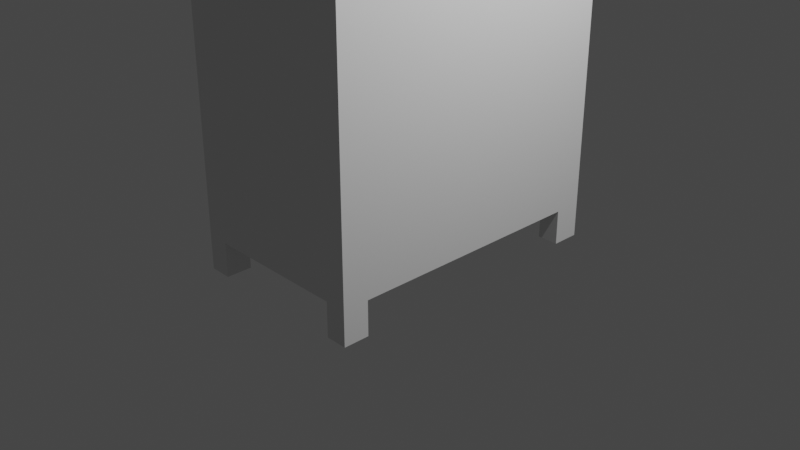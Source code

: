 # Source: ARMARIO.blend  (saved by Blender 3.3.6; exported with 4.5.12 LTS)
import bpy
from mathutils import Matrix  # noqa: F401  (used for matrix-valued properties, if any)

bpy.ops.wm.read_factory_settings(use_empty=True)
scene = bpy.context.scene
scene.name = 'Scene'

# ---- collections
col_collection = bpy.data.collections.new('Collection'); scene.collection.children.link(col_collection)

# ---- world
world_world = bpy.data.worlds.new('World'); scene.world = world_world
world_world.use_nodes = True; world_world.node_tree.nodes.clear()
_N = world_world.node_tree.nodes; _L = world_world.node_tree.links
n0 = _N.new('ShaderNodeOutputWorld'); n0.name = 'World Output'; n0.location = (300, 300)
n1 = _N.new('ShaderNodeBackground'); n1.name = 'Background'; n1.location = (10, 300)
n1.inputs[0].default_value = (0.05088, 0.05088, 0.05088, 1.0)
_L.new(n1.outputs[0], n0.inputs[0])
n0.is_active_output = True
world_world.color = (0.05088, 0.05088, 0.05088)
world_world.use_sun_shadow = False
world_world.sun_shadow_jitter_overblur = 0.0

# ---- cameras
cam_camera = bpy.data.cameras.new('Camera')
cam_camera.clip_end = 100.0
cam_camera.ortho_scale = 7.314

# ---- lights
light_light = bpy.data.lights.new('Light', 'POINT')
light_light.transmission_factor = 0.0
light_light.energy = 1000.0
light_light.shadow_soft_size = 0.1
light_light.shadow_maximum_resolution = 0.006
light_light.use_absolute_resolution = True

# ---- meshes
me_cube_001 = bpy.data.meshes.new('Cube.001')
me_cube_001.from_pydata([(-1.0, -1.0, -1.0), (-1.0, -1.0, 1.0), (-1.0, 1.0, -1.0), (-1.0, 1.0, 1.0), (1.0, -1.0, -1.0), (1.0, -1.0, 1.0), (1.0, 1.0, -1.0), (1.0, 1.0, 1.0), (-1.0, 0.8123, -1.0), (-1.0, 0.8123, 1.0), (1.0, 0.8123, -1.0), (1.0, 0.8123, 1.0), (-1.0, -0.8258, -1.0), (1.0, -0.8258, 1.0), (-1.0, -0.8258, 1.0), (1.0, -0.8258, -1.0), (-0.759, 1.0, -1.0), (-0.759, 1.0, 1.0), (-0.759, -1.0, -1.0), (-0.759, -1.0, 1.0), (-0.759, 0.8123, 1.0), (-0.759, 0.8123, -1.0), (-0.759, -0.8258, 1.0), (-0.759, -0.8258, -1.0), (0.7691, 1.0, 1.0), (0.7691, -1.0, -1.0), (0.7691, 0.8123, 1.0), (0.7691, -0.8258, 1.0), (0.7691, 1.0, -1.0), (0.7691, -1.0, 1.0), (0.7691, 0.8123, -1.0), (0.7691, -0.8258, -1.0), (-1.0, -0.8258, -1.103), (-1.0, -1.0, -1.103), (-0.759, 1.0, -1.103), (-1.0, 1.0, -1.103), (1.0, 0.8123, -1.103), (1.0, 1.0, -1.103), (0.7691, -1.0, -1.103), (1.0, -1.0, -1.103), (-1.0, 0.8123, -1.103), (-0.759, 0.8123, -1.103), (1.0, -0.8258, -1.103), (-0.759, -0.8258, -1.103), (-0.759, -1.0, -1.103), (0.7691, 1.0, -1.103), (0.7691, 0.8123, -1.103), (0.7691, -0.8258, -1.103), (-1.0, -0.00674, 1.0), (1.0, -0.00674, -1.0), (-1.0, -0.00674, -1.0), (1.0, -0.00674, 1.0), (-0.759, -0.00674, -1.0), (-0.759, -0.00674, 1.0), (0.7691, -0.00674, 1.0), (0.7691, -0.00674, -1.0), (-1.0, -1.0, 0.9581), (-1.0, 1.0, 0.9581), (1.0, 1.0, 0.9581), (1.0, -1.0, 0.9581), (1.0, 0.8123, 0.9581), (-1.0, 0.8123, 0.9581), (-1.0, -0.8258, 0.9581), (1.0, -0.8258, 0.9581), (-0.759, -1.0, 0.9581), (-0.759, 1.0, 0.9581), (0.7691, -1.0, 0.9581), (0.7691, 1.0, 0.9581), (1.0, -0.00674, 0.9581), (-1.0, -0.00674, 0.9581), (-1.0, 1.0, -0.9074), (1.0, 1.0, -0.9074), (1.0, -1.0, -0.9074), (1.0, 0.8123, -0.9074), (-1.0, 0.8123, -0.9074), (-1.0, -0.8258, -0.9074), (1.0, -0.8258, -0.9074), (-0.759, -1.0, -0.9074), (-0.759, 1.0, -0.9074), (0.7691, -1.0, -0.9074), (0.7691, 1.0, -0.9074), (1.0, -0.00674, -0.9074), (-1.0, -0.00674, -0.9074), (-1.0, -1.0, -0.9074), (-1.08, -0.8258, 0.9581), (-1.08, -0.00674, 0.9581), (-1.08, 0.8123, 0.9581), (-1.08, 0.8123, -0.9074), (-1.08, -0.8258, -0.9074), (-1.08, -0.00674, -0.9074), (0.0, 0.625, -1.0), (-0.1951, 0.613, -1.0), (-0.3827, 0.5774, -1.0), (-0.5556, 0.5197, -1.0), (-0.7071, 0.4419, -1.0), (-0.8315, 0.3472, -1.0), (-0.9239, 0.2392, -1.0), (-0.9808, 0.1219, -1.0), (-1.0, 0.0, -1.0), (-0.9808, -0.1219, -1.0), (-0.9239, -0.2392, -1.0), (-0.8315, -0.3472, -1.0), (-0.7071, -0.4419, -1.0), (-0.5556, -0.5197, -1.0), (-0.3827, -0.5774, -1.0), (-0.1951, -0.613, -1.0), (0.0, -0.625, -1.0), (0.1951, -0.613, -1.0), (0.3827, -0.5774, -1.0), (0.5556, -0.5197, -1.0), (0.7071, -0.4419, -1.0), (0.8315, -0.3472, -1.0), (0.9239, -0.2392, -1.0), (0.9808, -0.1219, -1.0), (1.0, 0.0, -1.0), (0.9808, 0.1219, -1.0), (0.9239, 0.2392, -1.0), (0.8315, 0.3472, -1.0), (0.7071, 0.4419, -1.0), (0.5556, 0.5197, -1.0), (0.3827, 0.5774, -1.0), (0.1951, 0.613, -1.0)], [(91, 90), (92, 91), (93, 92), (94, 93), (95, 94), (96, 95), (97, 96), (98, 97), (99, 98), (100, 99), (101, 100), (102, 101), (103, 102), (104, 103), (105, 104), (106, 105), (107, 106), (108, 107), (109, 108), (110, 109), (111, 110), (112, 111), (113, 112), (114, 113), (115, 114), (116, 115), (117, 116), (118, 117), (119, 118), (120, 119), (121, 120), (90, 121)], [(61, 9, 3, 57), (67, 24, 7, 58), (63, 13, 5, 59), (64, 19, 1, 56), (6, 10, 36, 37), (22, 14, 1, 19), (17, 3, 9, 20), (31, 15, 42, 47), (58, 7, 11, 60), (69, 48, 9, 61), (56, 1, 14, 62), (53, 48, 14, 22), (55, 49, 15, 31), (68, 51, 13, 63), (50, 52, 23, 12), (54, 53, 22, 27), (25, 31, 47, 38), (24, 17, 20, 26), (27, 22, 19, 29), (10, 30, 46, 36), (66, 29, 19, 64), (57, 3, 17, 65), (59, 5, 29, 66), (13, 27, 29, 5), (7, 24, 26, 11), (51, 54, 27, 13), (52, 55, 31, 23), (16, 28, 30, 21), (23, 31, 25, 18), (65, 17, 24, 67), (47, 42, 39, 38), (45, 37, 36, 46), (35, 34, 41, 40), (32, 43, 44, 33), (0, 12, 32, 33), (18, 0, 33, 44), (15, 4, 39, 42), (16, 21, 41, 34), (21, 8, 40, 41), (4, 25, 38, 39), (28, 6, 37, 45), (12, 23, 43, 32), (2, 16, 34, 35), (23, 18, 44, 43), (8, 2, 35, 40), (30, 28, 45, 46), (21, 30, 55, 52), (11, 26, 54, 51), (26, 20, 53, 54), (8, 21, 52, 50), (60, 11, 51, 68), (30, 10, 49, 55), (20, 9, 48, 53), (62, 14, 48, 69), (62, 69, 85, 84), (73, 60, 68, 81), (78, 65, 67, 80), (72, 59, 66, 79), (70, 57, 65, 78), (79, 66, 64, 77), (81, 68, 63, 76), (83, 56, 62, 75), (74, 82, 89, 87), (71, 58, 60, 73), (77, 64, 56, 83), (76, 63, 59, 72), (80, 67, 58, 71), (74, 61, 57, 70), (8, 74, 70, 2), (28, 80, 71, 6), (15, 76, 72, 4), (18, 77, 83, 0), (6, 71, 73, 10), (50, 82, 74, 8), (0, 83, 75, 12), (49, 81, 76, 15), (25, 79, 77, 18), (2, 70, 78, 16), (4, 72, 79, 25), (16, 78, 80, 28), (10, 73, 81, 49), (12, 75, 82, 50), (88, 84, 85, 89), (89, 85, 86, 87), (61, 74, 87, 86), (82, 75, 88, 89), (69, 61, 86, 85), (75, 62, 84, 88)])
_uv = me_cube_001.uv_layers.new(name='UVMap')
_uv.uv.foreach_set('vector', [0.6198, 0.2265, 0.625, 0.2265, 0.625, 0.25, 0.6198, 0.25, 0.6198, 0.4711, 0.625, 0.4711, 0.625, 0.5, 0.6198, 0.5, 0.6198, 0.7282, 0.625, 0.7282, 0.625, 0.75, 0.6198, 0.75, 0.6198, 0.9699, 0.625, 0.9699, 0.625, 1.0, 0.6198, 1.0, 0.375, 0.5, 0.375, 0.5235, 0.375, 0.5235, 0.375, 0.5, 0.8449, 0.7282, 0.875, 0.7282, 0.875, 0.75, 0.8449, 0.75, 0.8449, 0.5, 0.875, 0.5, 0.875, 0.5235, 0.8449, 0.5235, 0.3461, 0.7282, 0.375, 0.7282, 0.375, 0.7282, 0.3461, 0.7282, 0.6198, 0.5, 0.625, 0.5, 0.625, 0.5235, 0.6198, 0.5235, 0.6198, 0.1242, 0.625, 0.1242, 0.625, 0.2265, 0.6198, 0.2265, 0.6198, 0.0, 0.625, 0.0, 0.625, 0.02177, 0.6198, 0.02177, 0.8449, 0.6258, 0.875, 0.6258, 0.875, 0.7282, 0.8449, 0.7282, 0.3461, 0.6258, 0.375, 0.6258, 0.375, 0.7282, 0.3461, 0.7282, 0.6198, 0.6258, 0.625, 0.6258, 0.625, 0.7282, 0.6198, 0.7282, 0.125, 0.6258, 0.1551, 0.6258, 0.1551, 0.7282, 0.125, 0.7282, 0.6539, 0.6258, 0.8449, 0.6258, 0.8449, 0.7282, 0.6539, 0.7282, 0.3461, 0.75, 0.3461, 0.7282, 0.3461, 0.7282, 0.3461, 0.75, 0.6539, 0.5, 0.8449, 0.5, 0.8449, 0.5235, 0.6539, 0.5235, 0.6539, 0.7282, 0.8449, 0.7282, 0.8449, 0.75, 0.6539, 0.75, 0.375, 0.5235, 0.3461, 0.5235, 0.3461, 0.5235, 0.375, 0.5235, 0.6198, 0.7789, 0.625, 0.7789, 0.625, 0.9699, 0.6198, 0.9699, 0.6198, 0.25, 0.625, 0.25, 0.625, 0.2801, 0.6198, 0.2801, 0.6198, 0.75, 0.625, 0.75, 0.625, 0.7789, 0.6198, 0.7789, 0.625, 0.7282, 0.6539, 0.7282, 0.6539, 0.75, 0.625, 0.75, 0.625, 0.5, 0.6539, 0.5, 0.6539, 0.5235, 0.625, 0.5235, 0.625, 0.6258, 0.6539, 0.6258, 0.6539, 0.7282, 0.625, 0.7282, 0.1551, 0.6258, 0.3461, 0.6258, 0.3461, 0.7282, 0.1551, 0.7282, 0.1551, 0.5, 0.3461, 0.5, 0.3461, 0.5235, 0.1551, 0.5235, 0.1551, 0.7282, 0.3461, 0.7282, 0.3461, 0.75, 0.1551, 0.75, 0.6198, 0.2801, 0.625, 0.2801, 0.625, 0.4711, 0.6198, 0.4711, 0.3461, 0.7282, 0.375, 0.7282, 0.375, 0.75, 0.3461, 0.75, 0.3461, 0.5, 0.375, 0.5, 0.375, 0.5235, 0.3461, 0.5235, 0.125, 0.5, 0.1551, 0.5, 0.1551, 0.5235, 0.125, 0.5235, 0.125, 0.7282, 0.1551, 0.7282, 0.1551, 0.75, 0.125, 0.75, 0.375, 0.0, 0.375, 0.02177, 0.375, 0.02177, 0.375, 0.0, 0.375, 0.9699, 0.375, 1.0, 0.375, 1.0, 0.375, 0.9699, 0.375, 0.7282, 0.375, 0.75, 0.375, 0.75, 0.375, 0.7282, 0.1551, 0.5, 0.1551, 0.5235, 0.1551, 0.5235, 0.1551, 0.5, 0.1551, 0.5235, 0.125, 0.5235, 0.125, 0.5235, 0.1551, 0.5235, 0.375, 0.75, 0.375, 0.7789, 0.375, 0.7789, 0.375, 0.75, 0.375, 0.4711, 0.375, 0.5, 0.375, 0.5, 0.375, 0.4711, 0.125, 0.7282, 0.1551, 0.7282, 0.1551, 0.7282, 0.125, 0.7282, 0.375, 0.25, 0.375, 0.2801, 0.375, 0.2801, 0.375, 0.25, 0.1551, 0.7282, 0.1551, 0.75, 0.1551, 0.75, 0.1551, 0.7282, 0.375, 0.2265, 0.375, 0.25, 0.375, 0.25, 0.375, 0.2265, 0.3461, 0.5235, 0.3461, 0.5, 0.3461, 0.5, 0.3461, 0.5235, 0.1551, 0.5235, 0.3461, 0.5235, 0.3461, 0.6258, 0.1551, 0.6258, 0.625, 0.5235, 0.6539, 0.5235, 0.6539, 0.6258, 0.625, 0.6258, 0.6539, 0.5235, 0.8449, 0.5235, 0.8449, 0.6258, 0.6539, 0.6258, 0.125, 0.5235, 0.1551, 0.5235, 0.1551, 0.6258, 0.125, 0.6258, 0.6198, 0.5235, 0.625, 0.5235, 0.625, 0.6258, 0.6198, 0.6258, 0.3461, 0.5235, 0.375, 0.5235, 0.375, 0.6258, 0.3461, 0.6258, 0.8449, 0.5235, 0.875, 0.5235, 0.875, 0.6258, 0.8449, 0.6258, 0.6198, 0.02177, 0.625, 0.02177, 0.625, 0.1242, 0.6198, 0.1242, 0.6198, 0.02177, 0.6198, 0.1242, 0.6198, 0.1242, 0.6198, 0.02177, 0.3866, 0.5235, 0.6198, 0.5235, 0.6198, 0.6258, 0.3866, 0.6258, 0.3866, 0.2801, 0.6198, 0.2801, 0.6198, 0.4711, 0.3866, 0.4711, 0.3866, 0.75, 0.6198, 0.75, 0.6198, 0.7789, 0.3866, 0.7789, 0.3866, 0.25, 0.6198, 0.25, 0.6198, 0.2801, 0.3866, 0.2801, 0.3866, 0.7789, 0.6198, 0.7789, 0.6198, 0.9699, 0.3866, 0.9699, 0.3866, 0.6258, 0.6198, 0.6258, 0.6198, 0.7282, 0.3866, 0.7282, 0.3866, 0.0, 0.6198, 0.0, 0.6198, 0.02177, 0.3866, 0.02177, 0.3866, 0.2265, 0.3866, 0.1242, 0.3866, 0.1242, 0.3866, 0.2265, 0.3866, 0.5, 0.6198, 0.5, 0.6198, 0.5235, 0.3866, 0.5235, 0.3866, 0.9699, 0.6198, 0.9699, 0.6198, 1.0, 0.3866, 1.0, 0.3866, 0.7282, 0.6198, 0.7282, 0.6198, 0.75, 0.3866, 0.75, 0.3866, 0.4711, 0.6198, 0.4711, 0.6198, 0.5, 0.3866, 0.5, 0.3866, 0.2265, 0.6198, 0.2265, 0.6198, 0.25, 0.3866, 0.25, 0.375, 0.2265, 0.3866, 0.2265, 0.3866, 0.25, 0.375, 0.25, 0.375, 0.4711, 0.3866, 0.4711, 0.3866, 0.5, 0.375, 0.5, 0.375, 0.7282, 0.3866, 0.7282, 0.3866, 0.75, 0.375, 0.75, 0.375, 0.9699, 0.3866, 0.9699, 0.3866, 1.0, 0.375, 1.0, 0.375, 0.5, 0.3866, 0.5, 0.3866, 0.5235, 0.375, 0.5235, 0.375, 0.1242, 0.3866, 0.1242, 0.3866, 0.2265, 0.375, 0.2265, 0.375, 0.0, 0.3866, 0.0, 0.3866, 0.02177, 0.375, 0.02177, 0.375, 0.6258, 0.3866, 0.6258, 0.3866, 0.7282, 0.375, 0.7282, 0.375, 0.7789, 0.3866, 0.7789, 0.3866, 0.9699, 0.375, 0.9699, 0.375, 0.25, 0.3866, 0.25, 0.3866, 0.2801, 0.375, 0.2801, 0.375, 0.75, 0.3866, 0.75, 0.3866, 0.7789, 0.375, 0.7789, 0.375, 0.2801, 0.3866, 0.2801, 0.3866, 0.4711, 0.375, 0.4711, 0.375, 0.5235, 0.3866, 0.5235, 0.3866, 0.6258, 0.375, 0.6258, 0.375, 0.02177, 0.3866, 0.02177, 0.3866, 0.1242, 0.375, 0.1242, 0.3866, 0.02177, 0.6198, 0.02177, 0.6198, 0.1242, 0.3866, 0.1242, 0.3866, 0.1242, 0.6198, 0.1242, 0.6198, 0.2265, 0.3866, 0.2265, 0.6198, 0.2265, 0.3866, 0.2265, 0.3866, 0.2265, 0.6198, 0.2265, 0.3866, 0.1242, 0.3866, 0.02177, 0.3866, 0.02177, 0.3866, 0.1242, 0.6198, 0.1242, 0.6198, 0.2265, 0.6198, 0.2265, 0.6198, 0.1242, 0.3866, 0.02177, 0.6198, 0.02177, 0.6198, 0.02177, 0.3866, 0.02177])
me_cube_001.update()
me_circle = bpy.data.meshes.new('Circle')
me_circle.from_pydata([(-0.2756, -2.697, 3.083), (-0.2658, -2.677, 3.164), (-0.254, -2.66, 3.239), (-0.2407, -2.646, 3.308), (-0.2264, -2.635, 3.366), (-0.2116, -2.628, 3.412), (-0.197, -2.624, 3.444), (-0.183, -2.625, 3.461), (-0.2588, -2.835, 2.632), (-0.2698, -2.826, 2.647), (-0.2788, -2.813, 2.677), (-0.2852, -2.798, 2.722), (-0.289, -2.78, 2.779), (-0.2899, -2.76, 2.846), (-0.2878, -2.739, 2.922), (-0.283, -2.717, 3.001), (-0.2726, -2.648, 3.069), (-0.2628, -2.628, 3.149), (-0.251, -2.611, 3.225), (-0.2377, -2.597, 3.294), (-0.2234, -2.586, 3.352), (-0.2087, -2.579, 3.398), (-0.194, -2.575, 3.43), (-0.1801, -2.576, 3.447), (-0.1673, -2.581, 3.448), (-0.2558, -2.786, 2.618), (-0.2669, -2.777, 2.633), (-0.2758, -2.764, 2.663), (-0.2823, -2.749, 2.708), (-0.286, -2.731, 2.765), (-0.2869, -2.711, 2.832), (-0.2849, -2.69, 2.907), (-0.2801, -2.668, 2.987), (-0.1777, -2.627, 3.462), (-0.1748, -2.578, 3.447), (-0.1815, -2.601, 3.454), (-0.2683, -2.802, 2.64), (-0.2773, -2.789, 2.67), (-0.2837, -2.773, 2.715), (-0.2741, -2.672, 3.076), (-0.2643, -2.653, 3.156), (-0.2875, -2.755, 2.772), (-0.2525, -2.636, 3.232), (-0.2884, -2.735, 2.839), (-0.2392, -2.621, 3.301), (-0.2864, -2.714, 2.914), (-0.2249, -2.61, 3.359), (-0.2815, -2.693, 2.994), (-0.2102, -2.603, 3.405), (-0.1955, -2.6, 3.437), (-0.1762, -2.603, 3.455), (-0.1688, -2.606, 3.455), (-0.2573, -2.81, 2.625), (-0.1777, -2.627, 3.462), (-0.1702, -2.63, 3.462), (-0.1704, -2.631, 3.461), (-0.1689, -2.606, 3.454), (-0.1671, -2.581, 3.45), (-0.1685, -2.605, 3.458)], [], [(50, 51, 24, 34), (52, 36, 26, 25), (36, 37, 27, 26), (37, 38, 28, 27), (39, 40, 17, 16), (38, 41, 29, 28), (40, 42, 18, 17), (41, 43, 30, 29), (42, 44, 19, 18), (43, 45, 31, 30), (44, 46, 20, 19), (45, 47, 32, 31), (46, 48, 21, 20), (47, 39, 16, 32), (48, 49, 22, 21), (49, 35, 23, 22), (35, 50, 34, 23), (7, 33, 50, 35), (6, 7, 35, 49), (5, 6, 49, 48), (15, 0, 39, 47), (4, 5, 48, 46), (14, 15, 47, 45), (3, 4, 46, 44), (13, 14, 45, 43), (2, 3, 44, 42), (12, 13, 43, 41), (1, 2, 42, 40), (11, 12, 41, 38), (0, 1, 40, 39), (10, 11, 38, 37), (9, 10, 37, 36), (8, 9, 36, 52), (51, 50, 53, 54), (8, 52, 56, 55), (52, 25, 57, 58)])
_uv = me_circle.uv_layers.new(name='UVMap')
_uv.uv.foreach_set('vector', [0.0, 0.0, 0.0, 0.0, 0.0, 0.0, 0.0, 0.0, 0.0, 0.0, 0.0, 0.0, 0.0, 0.0, 0.0, 0.0, 0.0, 0.0, 0.0, 0.0, 0.0, 0.0, 0.0, 0.0, 0.0, 0.0, 0.0, 0.0, 0.0, 0.0, 0.0, 0.0, 0.0, 0.0, 0.0, 0.0, 0.0, 0.0, 0.0, 0.0, 0.0, 0.0, 0.0, 0.0, 0.0, 0.0, 0.0, 0.0, 0.0, 0.0, 0.0, 0.0, 0.0, 0.0, 0.0, 0.0, 0.0, 0.0, 0.0, 0.0, 0.0, 0.0, 0.0, 0.0, 0.0, 0.0, 0.0, 0.0, 0.0, 0.0, 0.0, 0.0, 0.0, 0.0, 0.0, 0.0, 0.0, 0.0, 0.0, 0.0, 0.0, 0.0, 0.0, 0.0, 0.0, 0.0, 0.0, 0.0, 0.0, 0.0, 0.0, 0.0, 0.0, 0.0, 0.0, 0.0, 0.0, 0.0, 0.0, 0.0, 0.0, 0.0, 0.0, 0.0, 0.0, 0.0, 0.0, 0.0, 0.0, 0.0, 0.0, 0.0, 0.0, 0.0, 0.0, 0.0, 0.0, 0.0, 0.0, 0.0, 0.0, 0.0, 0.0, 0.0, 0.0, 0.0, 0.0, 0.0, 0.0, 0.0, 0.0, 0.0, 0.0, 0.0, 0.0, 0.0, 0.0, 0.0, 0.0, 0.0, 0.0, 0.0, 0.0, 0.0, 0.0, 0.0, 0.0, 0.0, 0.0, 0.0, 0.0, 0.0, 0.0, 0.0, 0.0, 0.0, 0.0, 0.0, 0.0, 0.0, 0.0, 0.0, 0.0, 0.0, 0.0, 0.0, 0.0, 0.0, 0.0, 0.0, 0.0, 0.0, 0.0, 0.0, 0.0, 0.0, 0.0, 0.0, 0.0, 0.0, 0.0, 0.0, 0.0, 0.0, 0.0, 0.0, 0.0, 0.0, 0.0, 0.0, 0.0, 0.0, 0.0, 0.0, 0.0, 0.0, 0.0, 0.0, 0.0, 0.0, 0.0, 0.0, 0.0, 0.0, 0.0, 0.0, 0.0, 0.0, 0.0, 0.0, 0.0, 0.0, 0.0, 0.0, 0.0, 0.0, 0.0, 0.0, 0.0, 0.0, 0.0, 0.0, 0.0, 0.0, 0.0, 0.0, 0.0, 0.0, 0.0, 0.0, 0.0, 0.0, 0.0, 0.0, 0.0, 0.0, 0.0, 0.0, 0.0, 0.0, 0.0, 0.0, 0.0, 0.0, 0.0, 0.0, 0.0, 0.0, 0.0, 0.0, 0.0, 0.0, 0.0, 0.0, 0.0, 0.0, 0.0, 0.0, 0.0, 0.0, 0.0, 0.0, 0.0, 0.0, 0.0, 0.0, 0.0, 0.0, 0.0, 0.0, 0.0, 0.0, 0.0, 0.0, 0.0, 0.0, 0.0, 0.0, 0.0, 0.0, 0.0, 0.0, 0.0, 0.0, 0.0, 0.0, 0.0, 0.0])
me_circle.update()
me_circle_001 = bpy.data.meshes.new('Circle.001')
me_circle_001.from_pydata([(-0.2756, -2.697, 3.083), (-0.2658, -2.677, 3.164), (-0.254, -2.66, 3.239), (-0.2407, -2.646, 3.308), (-0.2264, -2.635, 3.366), (-0.2116, -2.628, 3.412), (-0.197, -2.624, 3.444), (-0.183, -2.625, 3.461), (-0.2588, -2.835, 2.632), (-0.2698, -2.826, 2.647), (-0.2788, -2.813, 2.677), (-0.2852, -2.798, 2.722), (-0.289, -2.78, 2.779), (-0.2899, -2.76, 2.846), (-0.2878, -2.739, 2.922), (-0.283, -2.717, 3.001), (-0.2726, -2.648, 3.069), (-0.2628, -2.628, 3.149), (-0.251, -2.611, 3.225), (-0.2377, -2.597, 3.294), (-0.2234, -2.586, 3.352), (-0.2087, -2.579, 3.398), (-0.194, -2.575, 3.43), (-0.1801, -2.576, 3.447), (-0.1673, -2.581, 3.448), (-0.2558, -2.786, 2.618), (-0.2669, -2.777, 2.633), (-0.2758, -2.764, 2.663), (-0.2823, -2.749, 2.708), (-0.286, -2.731, 2.765), (-0.2869, -2.711, 2.832), (-0.2849, -2.69, 2.907), (-0.2801, -2.668, 2.987), (-0.1777, -2.627, 3.462), (-0.1748, -2.578, 3.447), (-0.1815, -2.601, 3.454), (-0.2683, -2.802, 2.64), (-0.2773, -2.789, 2.67), (-0.2837, -2.773, 2.715), (-0.2741, -2.672, 3.076), (-0.2643, -2.653, 3.156), (-0.2875, -2.755, 2.772), (-0.2525, -2.636, 3.232), (-0.2884, -2.735, 2.839), (-0.2392, -2.621, 3.301), (-0.2864, -2.714, 2.914), (-0.2249, -2.61, 3.359), (-0.2815, -2.693, 2.994), (-0.2102, -2.603, 3.405), (-0.1955, -2.6, 3.437), (-0.1762, -2.603, 3.455), (-0.1688, -2.606, 3.455), (-0.2573, -2.81, 2.625), (-0.1777, -2.627, 3.462), (-0.1702, -2.63, 3.462), (-0.1704, -2.631, 3.461), (-0.1689, -2.606, 3.454), (-0.1671, -2.581, 3.45), (-0.1685, -2.605, 3.458)], [], [(50, 51, 24, 34), (52, 36, 26, 25), (36, 37, 27, 26), (37, 38, 28, 27), (39, 40, 17, 16), (38, 41, 29, 28), (40, 42, 18, 17), (41, 43, 30, 29), (42, 44, 19, 18), (43, 45, 31, 30), (44, 46, 20, 19), (45, 47, 32, 31), (46, 48, 21, 20), (47, 39, 16, 32), (48, 49, 22, 21), (49, 35, 23, 22), (35, 50, 34, 23), (7, 33, 50, 35), (6, 7, 35, 49), (5, 6, 49, 48), (15, 0, 39, 47), (4, 5, 48, 46), (14, 15, 47, 45), (3, 4, 46, 44), (13, 14, 45, 43), (2, 3, 44, 42), (12, 13, 43, 41), (1, 2, 42, 40), (11, 12, 41, 38), (0, 1, 40, 39), (10, 11, 38, 37), (9, 10, 37, 36), (8, 9, 36, 52), (51, 50, 53, 54), (8, 52, 56, 55), (52, 25, 57, 58)])
_uv = me_circle_001.uv_layers.new(name='UVMap')
_uv.uv.foreach_set('vector', [0.0, 0.0, 0.0, 0.0, 0.0, 0.0, 0.0, 0.0, 0.0, 0.0, 0.0, 0.0, 0.0, 0.0, 0.0, 0.0, 0.0, 0.0, 0.0, 0.0, 0.0, 0.0, 0.0, 0.0, 0.0, 0.0, 0.0, 0.0, 0.0, 0.0, 0.0, 0.0, 0.0, 0.0, 0.0, 0.0, 0.0, 0.0, 0.0, 0.0, 0.0, 0.0, 0.0, 0.0, 0.0, 0.0, 0.0, 0.0, 0.0, 0.0, 0.0, 0.0, 0.0, 0.0, 0.0, 0.0, 0.0, 0.0, 0.0, 0.0, 0.0, 0.0, 0.0, 0.0, 0.0, 0.0, 0.0, 0.0, 0.0, 0.0, 0.0, 0.0, 0.0, 0.0, 0.0, 0.0, 0.0, 0.0, 0.0, 0.0, 0.0, 0.0, 0.0, 0.0, 0.0, 0.0, 0.0, 0.0, 0.0, 0.0, 0.0, 0.0, 0.0, 0.0, 0.0, 0.0, 0.0, 0.0, 0.0, 0.0, 0.0, 0.0, 0.0, 0.0, 0.0, 0.0, 0.0, 0.0, 0.0, 0.0, 0.0, 0.0, 0.0, 0.0, 0.0, 0.0, 0.0, 0.0, 0.0, 0.0, 0.0, 0.0, 0.0, 0.0, 0.0, 0.0, 0.0, 0.0, 0.0, 0.0, 0.0, 0.0, 0.0, 0.0, 0.0, 0.0, 0.0, 0.0, 0.0, 0.0, 0.0, 0.0, 0.0, 0.0, 0.0, 0.0, 0.0, 0.0, 0.0, 0.0, 0.0, 0.0, 0.0, 0.0, 0.0, 0.0, 0.0, 0.0, 0.0, 0.0, 0.0, 0.0, 0.0, 0.0, 0.0, 0.0, 0.0, 0.0, 0.0, 0.0, 0.0, 0.0, 0.0, 0.0, 0.0, 0.0, 0.0, 0.0, 0.0, 0.0, 0.0, 0.0, 0.0, 0.0, 0.0, 0.0, 0.0, 0.0, 0.0, 0.0, 0.0, 0.0, 0.0, 0.0, 0.0, 0.0, 0.0, 0.0, 0.0, 0.0, 0.0, 0.0, 0.0, 0.0, 0.0, 0.0, 0.0, 0.0, 0.0, 0.0, 0.0, 0.0, 0.0, 0.0, 0.0, 0.0, 0.0, 0.0, 0.0, 0.0, 0.0, 0.0, 0.0, 0.0, 0.0, 0.0, 0.0, 0.0, 0.0, 0.0, 0.0, 0.0, 0.0, 0.0, 0.0, 0.0, 0.0, 0.0, 0.0, 0.0, 0.0, 0.0, 0.0, 0.0, 0.0, 0.0, 0.0, 0.0, 0.0, 0.0, 0.0, 0.0, 0.0, 0.0, 0.0, 0.0, 0.0, 0.0, 0.0, 0.0, 0.0, 0.0, 0.0, 0.0, 0.0, 0.0, 0.0, 0.0, 0.0, 0.0, 0.0, 0.0, 0.0, 0.0, 0.0, 0.0, 0.0, 0.0, 0.0, 0.0, 0.0, 0.0, 0.0, 0.0, 0.0, 0.0, 0.0, 0.0])
me_circle_001.update()

# ---- objects
ob_light = bpy.data.objects.new('Light', light_light)
ob_camera = bpy.data.objects.new('Camera', cam_camera)
ob_cube = bpy.data.objects.new('Cube', me_cube_001)
ob_circle = bpy.data.objects.new('Circle', me_circle)
ob_circle_001 = bpy.data.objects.new('Circle.001', me_circle_001)

# ---- transforms, parenting, visibility, modifiers, constraints
ob_light.location = (4.076, 1.005, 5.904)
ob_light.rotation_euler = (0.6503, 0.05522, 1.866)
ob_light.lock_rotations_4d = False
ob_light.empty_display_type = 'ARROWS'
ob_light.color = (0.0, 0.0, 0.0, 0.0)
ob_light.lineart.crease_threshold = 0.0
ob_camera.location = (7.359, -6.926, 4.958)
ob_camera.rotation_euler = (1.109, 0.0, 0.8149)
ob_camera.lock_rotations_4d = False
ob_camera.empty_display_type = 'ARROWS'
ob_camera.color = (0.0, 0.0, 0.0, 0.0)
ob_camera.display_type = 'WIRE'
ob_camera.lineart.crease_threshold = 0.0
ob_cube.location = (0.0, 0.0, 3.6)
ob_cube.scale = (1.0, 1.6, 3.6)
ob_circle.location = (-0.2675, 3.638, 2.286)
ob_circle.rotation_euler = (0.2299, -0.2581, 0.09524)
ob_circle.scale = (2.63, 1.0, 1.0)
_m = ob_circle.modifiers.new('Solidify', 'SOLIDIFY')
_m.solidify_mode = 'NON_MANIFOLD'
_m.thickness = -0.01
_m.offset = -0.8833
_m.nonmanifold_thickness_mode = 'EVEN'
ob_circle_001.location = (-0.2675, 3.171, 2.286)
ob_circle_001.rotation_euler = (0.2299, -0.2581, 0.09524)
ob_circle_001.scale = (2.63, 1.0, 1.0)
_m = ob_circle_001.modifiers.new('Solidify', 'SOLIDIFY')
_m.solidify_mode = 'NON_MANIFOLD'
_m.thickness = -0.01
_m.offset = -0.8833
_m.nonmanifold_thickness_mode = 'EVEN'

# ---- collection membership
col_collection.objects.link(ob_light)
col_collection.objects.link(ob_camera)
col_collection.objects.link(ob_cube)
col_collection.objects.link(ob_circle)
col_collection.objects.link(ob_circle_001)

# ---- scene / render settings (as saved in the file)
scene.camera = ob_camera
scene.frame_start = 1; scene.frame_end = 250; scene.frame_set(234)
scene.render.engine = 'BLENDER_EEVEE_NEXT'
scene.cycles.sampling_pattern = 'TABULATED_SOBOL'
scene.cycles.use_light_tree = False
scene.view_settings.view_transform = 'Filmic'
bpy.context.view_layer.update()
